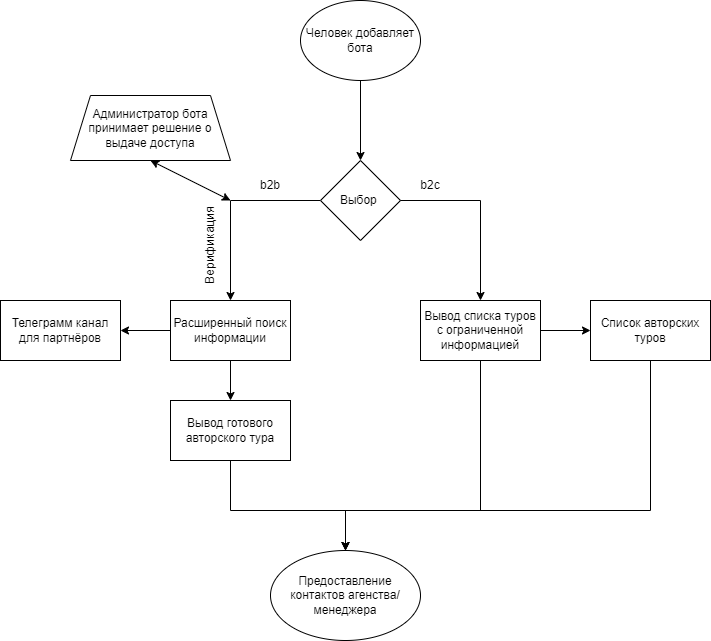

The diagram above was exported from draw.io. Its source (the exported page's mxGraphModel, read from the mxfile embedded in the PNG):
<mxGraphModel dx="746" dy="563" grid="1" gridSize="10" guides="1" tooltips="1" connect="1" arrows="1" fold="1" page="1" pageScale="1" pageWidth="850" pageHeight="1100" background="none" math="0" shadow="0">
  <root>
    <mxCell id="0" />
    <mxCell id="1" parent="0" />
    <mxCell id="22" style="edgeStyle=none;html=1;" edge="1" parent="1" source="23" target="26">
      <mxGeometry relative="1" as="geometry" />
    </mxCell>
    <object label="Человек добавляет бота" id="23">
      <mxCell style="ellipse;whiteSpace=wrap;html=1;" vertex="1" parent="1">
        <mxGeometry x="430" y="30" width="120" height="80" as="geometry" />
      </mxCell>
    </object>
    <mxCell id="25" style="edgeStyle=none;html=1;exitX=0;exitY=0.5;exitDx=0;exitDy=0;entryX=0.5;entryY=0;entryDx=0;entryDy=0;rounded=0;" edge="1" parent="1" source="26" target="28">
      <mxGeometry relative="1" as="geometry">
        <mxPoint x="200" y="320" as="targetPoint" />
        <Array as="points">
          <mxPoint x="360" y="230" />
        </Array>
      </mxGeometry>
    </mxCell>
    <mxCell id="26" value="Выбор&amp;nbsp;" style="rhombus;whiteSpace=wrap;html=1;" vertex="1" parent="1">
      <mxGeometry x="450" y="190" width="80" height="80" as="geometry" />
    </mxCell>
    <mxCell id="45" value="" style="edgeStyle=orthogonalEdgeStyle;html=1;" edge="1" parent="1" source="27" target="44">
      <mxGeometry relative="1" as="geometry" />
    </mxCell>
    <mxCell id="50" style="edgeStyle=none;rounded=0;html=1;entryX=0.5;entryY=0;entryDx=0;entryDy=0;elbow=vertical;" edge="1" parent="1" source="27" target="46">
      <mxGeometry relative="1" as="geometry">
        <Array as="points">
          <mxPoint x="610" y="540" />
          <mxPoint x="475" y="540" />
        </Array>
      </mxGeometry>
    </mxCell>
    <mxCell id="27" value="Вывод списка туров с ограниченной информацией" style="rounded=0;whiteSpace=wrap;html=1;" vertex="1" parent="1">
      <mxGeometry x="550" y="330" width="120" height="60" as="geometry" />
    </mxCell>
    <mxCell id="37" style="edgeStyle=none;html=1;entryX=0.5;entryY=0;entryDx=0;entryDy=0;" edge="1" parent="1" source="28" target="34">
      <mxGeometry relative="1" as="geometry" />
    </mxCell>
    <mxCell id="28" value="Расширенный поиск информации" style="rounded=0;whiteSpace=wrap;html=1;" vertex="1" parent="1">
      <mxGeometry x="300" y="330" width="120" height="60" as="geometry" />
    </mxCell>
    <mxCell id="29" style="edgeStyle=orthogonalEdgeStyle;html=1;entryX=0.5;entryY=0;entryDx=0;entryDy=0;exitX=1;exitY=0.5;exitDx=0;exitDy=0;rounded=0;" edge="1" parent="1" source="26" target="27">
      <mxGeometry relative="1" as="geometry">
        <mxPoint x="340" y="110" as="targetPoint" />
      </mxGeometry>
    </mxCell>
    <mxCell id="30" value="Верификация" style="text;html=1;strokeColor=none;fillColor=none;align=center;verticalAlign=middle;whiteSpace=wrap;rounded=0;rotation=-90;" vertex="1" parent="1">
      <mxGeometry x="310" y="260" width="60" height="30" as="geometry" />
    </mxCell>
    <mxCell id="31" value="b2b" style="text;html=1;strokeColor=none;fillColor=none;align=center;verticalAlign=middle;whiteSpace=wrap;rounded=0;" vertex="1" parent="1">
      <mxGeometry x="370" y="200" width="60" height="30" as="geometry" />
    </mxCell>
    <mxCell id="32" value="b2c" style="text;html=1;strokeColor=none;fillColor=none;align=center;verticalAlign=middle;whiteSpace=wrap;rounded=0;" vertex="1" parent="1">
      <mxGeometry x="530" y="200" width="60" height="30" as="geometry" />
    </mxCell>
    <mxCell id="39" value="" style="edgeStyle=none;html=1;" edge="1" parent="1" target="38">
      <mxGeometry relative="1" as="geometry">
        <mxPoint x="300" y="360" as="sourcePoint" />
      </mxGeometry>
    </mxCell>
    <mxCell id="48" style="edgeStyle=orthogonalEdgeStyle;html=1;rounded=0;" edge="1" parent="1" source="34" target="46">
      <mxGeometry relative="1" as="geometry">
        <Array as="points">
          <mxPoint x="360" y="540" />
          <mxPoint x="475" y="540" />
        </Array>
      </mxGeometry>
    </mxCell>
    <mxCell id="34" value="Вывод готового авторского тура" style="rounded=0;whiteSpace=wrap;html=1;" vertex="1" parent="1">
      <mxGeometry x="300" y="430" width="120" height="60" as="geometry" />
    </mxCell>
    <mxCell id="38" value="Телеграмм канал для партнёров" style="whiteSpace=wrap;html=1;" vertex="1" parent="1">
      <mxGeometry x="130" y="330" width="120" height="60" as="geometry" />
    </mxCell>
    <mxCell id="41" value="" style="endArrow=classic;startArrow=classic;html=1;exitX=0.5;exitY=1;exitDx=0;exitDy=0;" edge="1" parent="1" source="42">
      <mxGeometry width="50" height="50" relative="1" as="geometry">
        <mxPoint x="270" y="150" as="sourcePoint" />
        <mxPoint x="360" y="230" as="targetPoint" />
        <Array as="points" />
      </mxGeometry>
    </mxCell>
    <mxCell id="42" value="Администратор бота принимает решение о выдаче доступа" style="shape=trapezoid;perimeter=trapezoidPerimeter;whiteSpace=wrap;html=1;fixedSize=1;" vertex="1" parent="1">
      <mxGeometry x="200" y="125" width="160" height="65" as="geometry" />
    </mxCell>
    <mxCell id="47" style="edgeStyle=orthogonalEdgeStyle;html=1;rounded=0;" edge="1" parent="1" source="44" target="46">
      <mxGeometry relative="1" as="geometry">
        <Array as="points">
          <mxPoint x="780" y="540" />
          <mxPoint x="475" y="540" />
        </Array>
      </mxGeometry>
    </mxCell>
    <mxCell id="44" value="Список авторских туров" style="whiteSpace=wrap;html=1;rounded=0;" vertex="1" parent="1">
      <mxGeometry x="720" y="330" width="120" height="60" as="geometry" />
    </mxCell>
    <mxCell id="46" value="Предоставление контактов агенства/менеджера" style="ellipse;whiteSpace=wrap;html=1;" vertex="1" parent="1">
      <mxGeometry x="400" y="580" width="150" height="90" as="geometry" />
    </mxCell>
  </root>
</mxGraphModel>